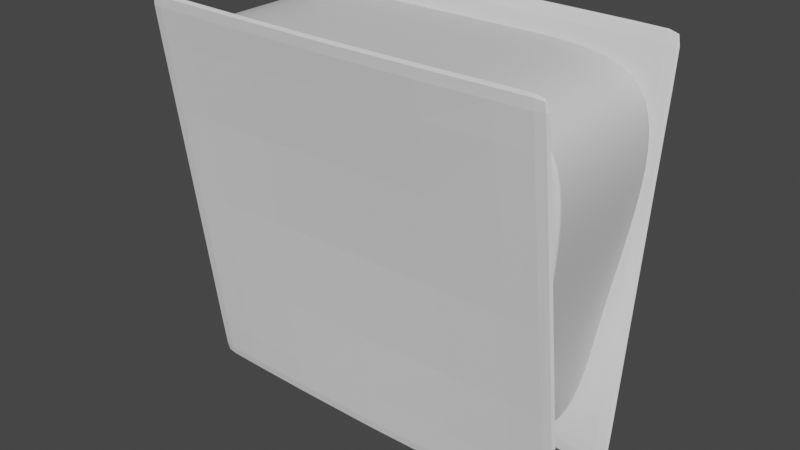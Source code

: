 # Source: Ps5.blend  (saved by Blender 3.0.42; exported with 4.5.12 LTS)
import bpy
from mathutils import Matrix  # noqa: F401  (used for matrix-valued properties, if any)

bpy.ops.wm.read_factory_settings(use_empty=True)
scene = bpy.context.scene
scene.name = 'Scene'

# ---- collections
col_collection = bpy.data.collections.new('Collection'); scene.collection.children.link(col_collection)

# ---- materials (node trees are filled in below, after node groups)
mat_material = bpy.data.materials.new('Material')
mat_material.alpha_threshold = 0.0
mat_material.use_transparent_shadow = False
mat_material.line_color = (0.0, 0.0, 0.0, 1.0)

# ---- material node trees
mat_material.use_nodes = True; mat_material.node_tree.nodes.clear()
_N = mat_material.node_tree.nodes; _L = mat_material.node_tree.links
n0 = _N.new('ShaderNodeOutputMaterial'); n0.name = 'Material Output'; n0.location = (300, 300)
n1 = _N.new('ShaderNodeBsdfPrincipled'); n1.name = 'Principled BSDF'; n1.location = (10, 300)
n1.distribution = 'GGX'
n1.subsurface_method = 'RANDOM_WALK_SKIN'
n1.inputs[2].default_value = 0.4
n1.inputs[3].default_value = 1.45
n1.inputs[27].default_value = (0.0, 0.0, 0.0, 1.0)
n1.inputs[28].default_value = 1.0
_L.new(n1.outputs[0], n0.inputs[0])
n0.is_active_output = True

# ---- world
world_world = bpy.data.worlds.new('World'); scene.world = world_world
world_world.use_nodes = True; world_world.node_tree.nodes.clear()
_N = world_world.node_tree.nodes; _L = world_world.node_tree.links
n0 = _N.new('ShaderNodeOutputWorld'); n0.name = 'World Output'; n0.location = (300, 300)
n1 = _N.new('ShaderNodeBackground'); n1.name = 'Background'; n1.location = (10, 300)
n1.inputs[0].default_value = (0.05088, 0.05088, 0.05088, 1.0)
_L.new(n1.outputs[0], n0.inputs[0])
n0.is_active_output = True
world_world.color = (0.05088, 0.05088, 0.05088)
world_world.use_sun_shadow = False
world_world.sun_shadow_jitter_overblur = 0.0

# ---- meshes
me_cube = bpy.data.meshes.new('Cube')
me_cube.from_pydata([(7.872, 1.772, 6.003), (6.844, 0.8103, -2.361), (7.872, -1.774, 6.003), (6.844, -0.8093, -2.361), (-1.797, 1.772, 6.003), (-0.7693, 0.7559, -2.361), (-1.797, -1.774, 6.003), (-0.7693, -0.7572, -2.361), (-0.7693, 0.6582, -2.361), (-0.7693, -0.6583, -2.361), (7.872, 1.513, 6.003), (7.872, -1.572, 6.003), (-1.797, -1.572, 6.003), (-1.797, 1.513, 6.003), (6.844, -0.7033, -2.361), (6.844, 0.7058, -2.361), (-0.7693, 0.617, -2.361), (-0.7693, -0.567, -2.361), (7.872, 1.333, 6.003), (7.872, -1.442, 6.003), (-1.797, -1.442, 6.003), (-1.797, 1.333, 6.003), (6.844, -0.6056, -2.361), (6.844, 0.6617, -2.361), (4.306, 0.8103, -2.361), (1.769, 0.8103, -2.361), (4.649, -1.774, 6.003), (1.426, -1.774, 6.003), (1.769, -0.8093, -2.361), (4.306, -0.8093, -2.361), (1.426, 1.772, 6.003), (4.649, 1.772, 6.003), (4.306, 0.7058, -2.361), (1.769, 0.7058, -2.361), (4.306, -0.7033, -2.361), (1.769, -0.7033, -2.361), (1.426, 1.513, 6.003), (4.649, 1.513, 6.003), (1.426, -1.572, 6.003), (4.649, -1.572, 6.003), (1.426, 1.333, 6.003), (4.649, 1.333, 6.003), (1.426, -1.442, 6.003), (4.649, -1.442, 6.003), (4.306, 0.6617, -2.361), (1.769, 0.6617, -2.361), (4.306, -0.6056, -2.361), (1.769, -0.6056, -2.361), (7.529, 1.535, 2.819), (7.187, 1.173, 0.8225), (-1.112, -1.096, 0.8225), (-1.454, -1.435, 2.819), (7.529, -1.534, 2.819), (7.187, -1.172, 0.8225), (-1.454, 1.433, 2.819), (-1.112, 1.095, 0.8225), (7.529, 1.316, 2.819), (7.187, 1.011, 0.8225), (7.529, -1.355, 2.819), (7.187, -1.029, 0.8225), (-1.454, -1.267, 2.819), (-1.112, -0.9628, 0.8225), (-1.454, 1.228, 2.819), (-1.112, 0.9432, 0.8225), (-1.454, -1.15, 2.819), (-1.112, -0.8586, 0.8225), (-1.454, 1.094, 2.819), (-1.112, 0.8556, 0.8225), (7.529, 1.172, 2.819), (7.187, 0.9171, 0.8225), (7.529, -1.23, 2.819), (7.187, -0.9177, 0.8225), (1.54, 1.535, 2.819), (1.654, 1.173, 0.8225), (4.535, 1.535, 2.819), (4.421, 1.173, 0.8225), (4.535, -1.534, 2.819), (4.421, -1.172, 0.8225), (1.54, -1.534, 2.819), (1.654, -1.172, 0.8225)], [], [(38, 12, 6, 27), (78, 27, 6, 51), (62, 13, 4, 54), (34, 14, 3, 29), (58, 11, 2, 52), (74, 31, 0, 48), (48, 0, 10, 56), (70, 19, 11, 58), (24, 1, 15, 32), (46, 22, 14, 34), (51, 6, 12, 60), (66, 21, 13, 62), (30, 4, 13, 36), (42, 20, 12, 38), (36, 13, 21, 40), (40, 21, 20, 42), (60, 12, 20, 64), (64, 20, 21, 66), (32, 15, 23, 44), (44, 23, 22, 46), (56, 10, 18, 68), (68, 18, 19, 70), (16, 45, 47, 17), (45, 44, 46, 47), (8, 33, 45, 16), (33, 32, 44, 45), (18, 41, 43, 19), (41, 40, 42, 43), (10, 37, 41, 18), (37, 36, 40, 41), (19, 43, 39, 11), (43, 42, 38, 39), (0, 31, 37, 10), (31, 30, 36, 37), (17, 47, 35, 9), (47, 46, 34, 35), (5, 25, 33, 8), (25, 24, 32, 33), (54, 4, 30, 72), (72, 30, 31, 74), (9, 35, 28, 7), (35, 34, 29, 28), (52, 2, 26, 76), (76, 26, 27, 78), (11, 39, 26, 2), (39, 38, 27, 26), (29, 77, 79, 28), (77, 76, 78, 79), (3, 53, 77, 29), (53, 52, 76, 77), (25, 73, 75, 24), (73, 72, 74, 75), (5, 55, 73, 25), (55, 54, 72, 73), (23, 69, 71, 22), (69, 68, 70, 71), (15, 57, 69, 23), (57, 56, 68, 69), (17, 65, 67, 16), (65, 64, 66, 67), (9, 61, 65, 17), (61, 60, 64, 65), (16, 67, 63, 8), (67, 66, 62, 63), (7, 50, 61, 9), (50, 51, 60, 61), (22, 71, 59, 14), (71, 70, 58, 59), (1, 49, 57, 15), (49, 48, 56, 57), (24, 75, 49, 1), (75, 74, 48, 49), (14, 59, 53, 3), (59, 58, 52, 53), (8, 63, 55, 5), (63, 62, 54, 55), (28, 79, 50, 7), (79, 78, 51, 50)])
me_cube.polygons.foreach_set('use_smooth', [True] * 78)
_uv = me_cube.uv_layers.new(name='UVMap')
_uv.uv.foreach_set('vector', [0.7917, 0.6681, 0.875, 0.6681, 0.875, 0.75, 0.7917, 0.75, 0.5417, 0.9167, 0.625, 0.9167, 0.625, 1.0, 0.5417, 1.0, 0.5417, 0.1653, 0.625, 0.1653, 0.625, 0.25, 0.5417, 0.25, 0.2917, 0.6681, 0.375, 0.6681, 0.375, 0.75, 0.2917, 0.75, 0.5417, 0.6681, 0.625, 0.6681, 0.625, 0.75, 0.5417, 0.75, 0.5417, 0.4167, 0.625, 0.4167, 0.625, 0.5, 0.5417, 0.5, 0.5417, 0.5, 0.625, 0.5, 0.625, 0.5847, 0.5417, 0.5847, 0.5417, 0.6403, 0.625, 0.6403, 0.625, 0.6681, 0.5417, 0.6681, 0.2917, 0.5, 0.375, 0.5, 0.375, 0.5847, 0.2917, 0.5847, 0.2917, 0.6403, 0.375, 0.6403, 0.375, 0.6681, 0.2917, 0.6681, 0.5417, 0.0, 0.625, 0.0, 0.625, 0.08194, 0.5417, 0.08194, 0.5417, 0.1375, 0.625, 0.1375, 0.625, 0.1653, 0.5417, 0.1653, 0.7917, 0.5, 0.875, 0.5, 0.875, 0.5847, 0.7917, 0.5847, 0.7917, 0.6403, 0.875, 0.6403, 0.875, 0.6681, 0.7917, 0.6681, 0.7917, 0.5847, 0.875, 0.5847, 0.875, 0.6125, 0.7917, 0.6125, 0.7917, 0.6125, 0.875, 0.6125, 0.875, 0.6403, 0.7917, 0.6403, 0.5417, 0.08194, 0.625, 0.08194, 0.625, 0.1097, 0.5417, 0.1097, 0.5417, 0.1097, 0.625, 0.1097, 0.625, 0.1375, 0.5417, 0.1375, 0.2917, 0.5847, 0.375, 0.5847, 0.375, 0.6125, 0.2917, 0.6125, 0.2917, 0.6125, 0.375, 0.6125, 0.375, 0.6403, 0.2917, 0.6403, 0.5417, 0.5847, 0.625, 0.5847, 0.625, 0.6125, 0.5417, 0.6125, 0.5417, 0.6125, 0.625, 0.6125, 0.625, 0.6403, 0.5417, 0.6403, 0.125, 0.6125, 0.2083, 0.6125, 0.2083, 0.6403, 0.125, 0.6403, 0.2083, 0.6125, 0.2917, 0.6125, 0.2917, 0.6403, 0.2083, 0.6403, 0.125, 0.5847, 0.2083, 0.5847, 0.2083, 0.6125, 0.125, 0.6125, 0.2083, 0.5847, 0.2917, 0.5847, 0.2917, 0.6125, 0.2083, 0.6125, 0.625, 0.6125, 0.7083, 0.6125, 0.7083, 0.6403, 0.625, 0.6403, 0.7083, 0.6125, 0.7917, 0.6125, 0.7917, 0.6403, 0.7083, 0.6403, 0.625, 0.5847, 0.7083, 0.5847, 0.7083, 0.6125, 0.625, 0.6125, 0.7083, 0.5847, 0.7917, 0.5847, 0.7917, 0.6125, 0.7083, 0.6125, 0.625, 0.6403, 0.7083, 0.6403, 0.7083, 0.6681, 0.625, 0.6681, 0.7083, 0.6403, 0.7917, 0.6403, 0.7917, 0.6681, 0.7083, 0.6681, 0.625, 0.5, 0.7083, 0.5, 0.7083, 0.5847, 0.625, 0.5847, 0.7083, 0.5, 0.7917, 0.5, 0.7917, 0.5847, 0.7083, 0.5847, 0.125, 0.6403, 0.2083, 0.6403, 0.2083, 0.6681, 0.125, 0.6681, 0.2083, 0.6403, 0.2917, 0.6403, 0.2917, 0.6681, 0.2083, 0.6681, 0.125, 0.5, 0.2083, 0.5, 0.2083, 0.5847, 0.125, 0.5847, 0.2083, 0.5, 0.2917, 0.5, 0.2917, 0.5847, 0.2083, 0.5847, 0.5417, 0.25, 0.625, 0.25, 0.625, 0.3333, 0.5417, 0.3333, 0.5417, 0.3333, 0.625, 0.3333, 0.625, 0.4167, 0.5417, 0.4167, 0.125, 0.6681, 0.2083, 0.6681, 0.2083, 0.75, 0.125, 0.75, 0.2083, 0.6681, 0.2917, 0.6681, 0.2917, 0.75, 0.2083, 0.75, 0.5417, 0.75, 0.625, 0.75, 0.625, 0.8333, 0.5417, 0.8333, 0.5417, 0.8333, 0.625, 0.8333, 0.625, 0.9167, 0.5417, 0.9167, 0.625, 0.6681, 0.7083, 0.6681, 0.7083, 0.75, 0.625, 0.75, 0.7083, 0.6681, 0.7917, 0.6681, 0.7917, 0.75, 0.7083, 0.75, 0.375, 0.8333, 0.4583, 0.8333, 0.4583, 0.9167, 0.375, 0.9167, 0.4583, 0.8333, 0.5417, 0.8333, 0.5417, 0.9167, 0.4583, 0.9167, 0.375, 0.75, 0.4583, 0.75, 0.4583, 0.8333, 0.375, 0.8333, 0.4583, 0.75, 0.5417, 0.75, 0.5417, 0.8333, 0.4583, 0.8333, 0.375, 0.3333, 0.4583, 0.3333, 0.4583, 0.4167, 0.375, 0.4167, 0.4583, 0.3333, 0.5417, 0.3333, 0.5417, 0.4167, 0.4583, 0.4167, 0.375, 0.25, 0.4583, 0.25, 0.4583, 0.3333, 0.375, 0.3333, 0.4583, 0.25, 0.5417, 0.25, 0.5417, 0.3333, 0.4583, 0.3333, 0.375, 0.6125, 0.4583, 0.6125, 0.4583, 0.6403, 0.375, 0.6403, 0.4583, 0.6125, 0.5417, 0.6125, 0.5417, 0.6403, 0.4583, 0.6403, 0.375, 0.5847, 0.4583, 0.5847, 0.4583, 0.6125, 0.375, 0.6125, 0.4583, 0.5847, 0.5417, 0.5847, 0.5417, 0.6125, 0.4583, 0.6125, 0.375, 0.1097, 0.4583, 0.1097, 0.4583, 0.1375, 0.375, 0.1375, 0.4583, 0.1097, 0.5417, 0.1097, 0.5417, 0.1375, 0.4583, 0.1375, 0.375, 0.08194, 0.4583, 0.08194, 0.4583, 0.1097, 0.375, 0.1097, 0.4583, 0.08194, 0.5417, 0.08194, 0.5417, 0.1097, 0.4583, 0.1097, 0.375, 0.1375, 0.4583, 0.1375, 0.4583, 0.1653, 0.375, 0.1653, 0.4583, 0.1375, 0.5417, 0.1375, 0.5417, 0.1653, 0.4583, 0.1653, 0.375, 0.0, 0.4583, 0.0, 0.4583, 0.08194, 0.375, 0.08194, 0.4583, 0.0, 0.5417, 0.0, 0.5417, 0.08194, 0.4583, 0.08194, 0.375, 0.6403, 0.4583, 0.6403, 0.4583, 0.6681, 0.375, 0.6681, 0.4583, 0.6403, 0.5417, 0.6403, 0.5417, 0.6681, 0.4583, 0.6681, 0.375, 0.5, 0.4583, 0.5, 0.4583, 0.5847, 0.375, 0.5847, 0.4583, 0.5, 0.5417, 0.5, 0.5417, 0.5847, 0.4583, 0.5847, 0.375, 0.4167, 0.4583, 0.4167, 0.4583, 0.5, 0.375, 0.5, 0.4583, 0.4167, 0.5417, 0.4167, 0.5417, 0.5, 0.4583, 0.5, 0.375, 0.6681, 0.4583, 0.6681, 0.4583, 0.75, 0.375, 0.75, 0.4583, 0.6681, 0.5417, 0.6681, 0.5417, 0.75, 0.4583, 0.75, 0.375, 0.1653, 0.4583, 0.1653, 0.4583, 0.25, 0.375, 0.25, 0.4583, 0.1653, 0.5417, 0.1653, 0.5417, 0.25, 0.4583, 0.25, 0.375, 0.9167, 0.4583, 0.9167, 0.4583, 1.0, 0.375, 1.0, 0.4583, 0.9167, 0.5417, 0.9167, 0.5417, 1.0, 0.4583, 1.0])
me_cube.materials.append(mat_material)
me_cube.use_remesh_preserve_volume = False
me_cube.use_remesh_preserve_attributes = False
me_cube.use_mirror_vertex_groups = False
me_cube.update()
me_cube_001 = bpy.data.meshes.new('Cube.001')
me_cube_001.from_pydata([(-1.549, 0.8313, -2.431), (-1.549, 2.043, 6.113), (-1.549, 0.9589, -2.468), (-1.549, 2.171, 6.076), (7.715, 0.8313, -2.431), (7.715, 2.043, 6.113), (7.715, 0.9589, -2.468), (7.715, 2.171, 6.076), (3.083, 1.103, -2.468), (3.083, 2.315, 6.076), (3.083, 0.9752, -2.431), (3.083, 2.187, 6.113), (-1.549, 1.437, 1.841), (-1.549, 1.565, 1.804), (7.715, 1.565, 1.804), (7.715, 1.437, 1.841), (3.126, 1.238, 1.841), (3.126, 1.366, 1.804), (-1.166, 0.9708, -2.468), (-1.166, 2.055, 6.113), (-1.166, 2.183, 6.076), (-1.166, 0.8432, -2.431), (-1.166, 1.544, 1.804), (-1.166, 1.417, 1.841), (7.336, 2.183, 6.076), (7.336, 0.843, -2.431), (7.336, 0.9706, -2.468), (7.336, 2.055, 6.113), (7.336, 1.417, 1.841), (7.336, 1.544, 1.804), (-1.549, 1.991, 5.741), (-1.549, 2.118, 5.704), (7.715, 2.118, 5.704), (7.715, 1.991, 5.741), (3.083, 2.1, 5.741), (3.083, 2.228, 5.704), (-1.166, 2.127, 5.704), (-1.166, 2.0, 5.741), (7.336, 2.0, 5.741), (7.336, 2.127, 5.704), (-1.549, 1.007, -2.128), (7.715, 1.007, -2.128), (7.715, 0.8795, -2.091), (3.083, 0.992, -2.091), (3.083, 1.12, -2.128), (-1.549, 0.8795, -2.091), (-1.166, 0.8888, -2.091), (-1.166, 1.016, -2.128), (7.336, 1.016, -2.128), (7.336, 0.8887, -2.091)], [], [(30, 1, 3, 31), (39, 24, 7, 32), (32, 7, 5, 33), (37, 19, 1, 30), (26, 6, 4, 25), (20, 3, 1, 19), (24, 9, 11, 27), (18, 8, 10, 21), (38, 27, 11, 34), (36, 20, 9, 35), (47, 22, 17, 44), (49, 28, 16, 43), (46, 23, 12, 45), (41, 14, 15, 42), (48, 29, 14, 41), (45, 12, 13, 40), (43, 16, 23, 46), (40, 13, 22, 47), (31, 3, 20, 36), (2, 18, 21, 0), (9, 20, 19, 11), (34, 11, 19, 37), (44, 17, 29, 48), (42, 15, 28, 49), (33, 5, 27, 38), (7, 24, 27, 5), (8, 26, 25, 10), (35, 9, 24, 39), (17, 35, 39, 29), (15, 33, 38, 28), (16, 34, 37, 23), (13, 31, 36, 22), (22, 36, 35, 17), (28, 38, 34, 16), (23, 37, 30, 12), (14, 32, 33, 15), (29, 39, 32, 14), (12, 30, 31, 13), (4, 42, 49, 25), (8, 44, 48, 26), (2, 40, 47, 18), (10, 43, 46, 21), (0, 45, 40, 2), (26, 48, 41, 6), (6, 41, 42, 4), (21, 46, 45, 0), (25, 49, 43, 10), (18, 47, 44, 8)])
_uv = me_cube_001.uv_layers.new(name='UVMap')
_uv.uv.foreach_set('vector', [0.6141, 0.0, 0.625, 0.0, 0.625, 0.25, 0.6141, 0.25, 0.6141, 0.4898, 0.625, 0.4898, 0.625, 0.5, 0.6141, 0.5, 0.6141, 0.5, 0.625, 0.5, 0.625, 0.75, 0.6141, 0.75, 0.6141, 0.9897, 0.625, 0.9897, 0.625, 1.0, 0.6141, 1.0, 0.3648, 0.5, 0.375, 0.5, 0.375, 0.75, 0.3648, 0.75, 0.8647, 0.5, 0.875, 0.5, 0.875, 0.75, 0.8647, 0.75, 0.6352, 0.5, 0.75, 0.5, 0.75, 0.75, 0.6352, 0.75, 0.1353, 0.5, 0.25, 0.5, 0.25, 0.75, 0.1353, 0.75, 0.6141, 0.7602, 0.625, 0.7602, 0.625, 0.875, 0.6141, 0.875, 0.6141, 0.2603, 0.625, 0.2603, 0.625, 0.375, 0.6141, 0.375, 0.3849, 0.2603, 0.5, 0.2603, 0.5, 0.375, 0.3849, 0.375, 0.3849, 0.7602, 0.5, 0.7602, 0.5, 0.875, 0.3849, 0.875, 0.3849, 0.9897, 0.5, 0.9897, 0.5, 1.0, 0.3849, 1.0, 0.3849, 0.5, 0.5, 0.5, 0.5, 0.75, 0.3849, 0.75, 0.3849, 0.4898, 0.5, 0.4898, 0.5, 0.5, 0.3849, 0.5, 0.3849, 0.0, 0.5, 0.0, 0.5, 0.25, 0.3849, 0.25, 0.3849, 0.875, 0.5, 0.875, 0.5, 0.9897, 0.3849, 0.9897, 0.3849, 0.25, 0.5, 0.25, 0.5, 0.2603, 0.3849, 0.2603, 0.6141, 0.25, 0.625, 0.25, 0.625, 0.2603, 0.6141, 0.2603, 0.125, 0.5, 0.1353, 0.5, 0.1353, 0.75, 0.125, 0.75, 0.75, 0.5, 0.8647, 0.5, 0.8647, 0.75, 0.75, 0.75, 0.6141, 0.875, 0.625, 0.875, 0.625, 0.9897, 0.6141, 0.9897, 0.3849, 0.375, 0.5, 0.375, 0.5, 0.4898, 0.3849, 0.4898, 0.3849, 0.75, 0.5, 0.75, 0.5, 0.7602, 0.3849, 0.7602, 0.6141, 0.75, 0.625, 0.75, 0.625, 0.7602, 0.6141, 0.7602, 0.625, 0.5, 0.6352, 0.5, 0.6352, 0.75, 0.625, 0.75, 0.25, 0.5, 0.3648, 0.5, 0.3648, 0.75, 0.25, 0.75, 0.6141, 0.375, 0.625, 0.375, 0.625, 0.4898, 0.6141, 0.4898, 0.5, 0.375, 0.6141, 0.375, 0.6141, 0.4898, 0.5, 0.4898, 0.5, 0.75, 0.6141, 0.75, 0.6141, 0.7602, 0.5, 0.7602, 0.5, 0.875, 0.6141, 0.875, 0.6141, 0.9897, 0.5, 0.9897, 0.5, 0.25, 0.6141, 0.25, 0.6141, 0.2603, 0.5, 0.2603, 0.5, 0.2603, 0.6141, 0.2603, 0.6141, 0.375, 0.5, 0.375, 0.5, 0.7602, 0.6141, 0.7602, 0.6141, 0.875, 0.5, 0.875, 0.5, 0.9897, 0.6141, 0.9897, 0.6141, 1.0, 0.5, 1.0, 0.5, 0.5, 0.6141, 0.5, 0.6141, 0.75, 0.5, 0.75, 0.5, 0.4898, 0.6141, 0.4898, 0.6141, 0.5, 0.5, 0.5, 0.5, 0.0, 0.6141, 0.0, 0.6141, 0.25, 0.5, 0.25, 0.375, 0.75, 0.3849, 0.75, 0.3849, 0.7602, 0.375, 0.7602, 0.375, 0.375, 0.3849, 0.375, 0.3849, 0.4898, 0.375, 0.4898, 0.375, 0.25, 0.3849, 0.25, 0.3849, 0.2603, 0.375, 0.2603, 0.375, 0.875, 0.3849, 0.875, 0.3849, 0.9897, 0.375, 0.9897, 0.375, 0.0, 0.3849, 0.0, 0.3849, 0.25, 0.375, 0.25, 0.375, 0.4898, 0.3849, 0.4898, 0.3849, 0.5, 0.375, 0.5, 0.375, 0.5, 0.3849, 0.5, 0.3849, 0.75, 0.375, 0.75, 0.375, 0.9897, 0.3849, 0.9897, 0.3849, 1.0, 0.375, 1.0, 0.375, 0.7602, 0.3849, 0.7602, 0.3849, 0.875, 0.375, 0.875, 0.375, 0.2603, 0.3849, 0.2603, 0.3849, 0.375, 0.375, 0.375])
me_cube_001.use_remesh_fix_poles = True
me_cube_001.use_remesh_preserve_attributes = False
me_cube_001.update()
me_cube_002 = bpy.data.meshes.new('Cube.002')
me_cube_002.from_pydata([(0.04532, -3.184, -1.508), (0.04532, -3.184, 7.443), (0.04532, 3.184, -1.508), (0.04532, 3.184, 7.443), (-0.04532, -3.184, -1.508), (-0.04532, -3.184, 7.443), (-0.04532, 3.184, -1.508), (-0.04532, 3.184, 7.443)], [], [(0, 1, 3, 2), (2, 3, 7, 6), (6, 7, 5, 4), (4, 5, 1, 0), (2, 6, 4, 0), (7, 3, 1, 5)])
_uv = me_cube_002.uv_layers.new(name='UVMap')
_uv.uv.foreach_set('vector', [0.375, 0.0, 0.625, 0.0, 0.625, 0.25, 0.375, 0.25, 0.375, 0.25, 0.625, 0.25, 0.625, 0.5, 0.375, 0.5, 0.375, 0.5, 0.625, 0.5, 0.625, 0.75, 0.375, 0.75, 0.375, 0.75, 0.625, 0.75, 0.625, 1.0, 0.375, 1.0, 0.125, 0.5, 0.375, 0.5, 0.375, 0.75, 0.125, 0.75, 0.625, 0.5, 0.875, 0.5, 0.875, 0.75, 0.625, 0.75])
me_cube_002.use_remesh_fix_poles = True
me_cube_002.use_remesh_preserve_attributes = False
me_cube_002.update()
me_cube_003 = bpy.data.meshes.new('Cube.003')
me_cube_003.from_pydata([(7.872, 1.898, 6.003), (6.844, 0.8103, -2.361), (7.872, -1.897, 6.003), (6.844, -0.8093, -2.361), (-1.797, 1.898, 6.003), (-0.7693, 0.8103, -2.361), (-1.797, -1.897, 6.003), (-0.7693, -0.8093, -2.361), (-0.7693, 0.7058, -2.361), (-0.7693, -0.7033, -2.361), (7.872, 1.621, 6.003), (7.872, -1.681, 6.003), (-1.797, -1.681, 6.003), (-1.797, 1.621, 6.003), (6.844, -0.7033, -2.361), (6.844, 0.7058, -2.361), (-0.7693, 0.6617, -2.361), (-0.7693, -0.6056, -2.361), (7.872, 1.428, 6.003), (7.872, -1.542, 6.003), (-1.797, -1.542, 6.003), (-1.797, 1.428, 6.003), (6.844, -0.6056, -2.361), (6.844, 0.6617, -2.361), (4.306, 0.8103, -2.361), (1.769, 0.8103, -2.361), (4.649, -1.897, 6.003), (1.426, -1.897, 6.003), (1.769, -0.8093, -2.361), (4.306, -0.8093, -2.361), (1.426, 1.898, 6.003), (4.649, 1.898, 6.003), (4.306, 0.7058, -2.361), (1.769, 0.7058, -2.361), (4.306, -0.7033, -2.361), (1.769, -0.7033, -2.361), (1.426, 1.621, 6.003), (4.649, 1.621, 6.003), (1.426, -1.681, 6.003), (4.649, -1.681, 6.003), (1.426, 1.428, 6.003), (4.649, 1.428, 6.003), (1.426, -1.542, 6.003), (4.649, -1.542, 6.003), (4.306, 0.6617, -2.361), (1.769, 0.6617, -2.361), (4.306, -0.6056, -2.361), (1.769, -0.6056, -2.361), (7.529, 1.535, 2.819), (7.187, 1.173, 0.8225), (-1.112, -1.172, 0.8225), (-1.454, -1.534, 2.819), (7.529, -1.534, 2.819), (7.187, -1.172, 0.8225), (-1.454, 1.535, 2.819), (-1.112, 1.173, 0.8225), (7.529, 1.316, 2.819), (7.187, 1.011, 0.8225), (7.529, -1.355, 2.819), (7.187, -1.029, 0.8225), (-1.454, -1.355, 2.819), (-1.112, -1.029, 0.8225), (-1.454, 1.316, 2.819), (-1.112, 1.011, 0.8225), (-1.454, -1.23, 2.819), (-1.112, -0.9177, 0.8225), (-1.454, 1.172, 2.819), (-1.112, 0.9171, 0.8225), (7.529, 1.172, 2.819), (7.187, 0.9171, 0.8225), (7.529, -1.23, 2.819), (7.187, -0.9177, 0.8225), (1.54, 1.535, 2.819), (1.654, 1.173, 0.8225), (4.535, 1.535, 2.819), (4.421, 1.173, 0.8225), (4.535, -1.534, 2.819), (4.421, -1.172, 0.8225), (1.54, -1.534, 2.819), (1.654, -1.172, 0.8225)], [], [(38, 12, 6, 27), (78, 27, 6, 51), (62, 13, 4, 54), (34, 14, 3, 29), (58, 11, 2, 52), (74, 31, 0, 48), (48, 0, 10, 56), (70, 19, 11, 58), (24, 1, 15, 32), (46, 22, 14, 34), (51, 6, 12, 60), (66, 21, 13, 62), (30, 4, 13, 36), (42, 20, 12, 38), (36, 13, 21, 40), (40, 21, 20, 42), (60, 12, 20, 64), (64, 20, 21, 66), (32, 15, 23, 44), (44, 23, 22, 46), (56, 10, 18, 68), (68, 18, 19, 70), (16, 45, 47, 17), (45, 44, 46, 47), (8, 33, 45, 16), (33, 32, 44, 45), (18, 41, 43, 19), (41, 40, 42, 43), (10, 37, 41, 18), (37, 36, 40, 41), (19, 43, 39, 11), (43, 42, 38, 39), (0, 31, 37, 10), (31, 30, 36, 37), (17, 47, 35, 9), (47, 46, 34, 35), (5, 25, 33, 8), (25, 24, 32, 33), (54, 4, 30, 72), (72, 30, 31, 74), (9, 35, 28, 7), (35, 34, 29, 28), (52, 2, 26, 76), (76, 26, 27, 78), (11, 39, 26, 2), (39, 38, 27, 26), (29, 77, 79, 28), (77, 76, 78, 79), (3, 53, 77, 29), (53, 52, 76, 77), (25, 73, 75, 24), (73, 72, 74, 75), (5, 55, 73, 25), (55, 54, 72, 73), (23, 69, 71, 22), (69, 68, 70, 71), (15, 57, 69, 23), (57, 56, 68, 69), (17, 65, 67, 16), (65, 64, 66, 67), (9, 61, 65, 17), (61, 60, 64, 65), (16, 67, 63, 8), (67, 66, 62, 63), (7, 50, 61, 9), (50, 51, 60, 61), (22, 71, 59, 14), (71, 70, 58, 59), (1, 49, 57, 15), (49, 48, 56, 57), (24, 75, 49, 1), (75, 74, 48, 49), (14, 59, 53, 3), (59, 58, 52, 53), (8, 63, 55, 5), (63, 62, 54, 55), (28, 79, 50, 7), (79, 78, 51, 50)])
me_cube_003.polygons.foreach_set('use_smooth', [True] * 78)
_uv = me_cube_003.uv_layers.new(name='UVMap')
_uv.uv.foreach_set('vector', [0.7917, 0.6681, 0.875, 0.6681, 0.875, 0.75, 0.7917, 0.75, 0.5417, 0.9167, 0.625, 0.9167, 0.625, 1.0, 0.5417, 1.0, 0.5417, 0.1653, 0.625, 0.1653, 0.625, 0.25, 0.5417, 0.25, 0.2917, 0.6681, 0.375, 0.6681, 0.375, 0.75, 0.2917, 0.75, 0.5417, 0.6681, 0.625, 0.6681, 0.625, 0.75, 0.5417, 0.75, 0.5417, 0.4167, 0.625, 0.4167, 0.625, 0.5, 0.5417, 0.5, 0.5417, 0.5, 0.625, 0.5, 0.625, 0.5847, 0.5417, 0.5847, 0.5417, 0.6403, 0.625, 0.6403, 0.625, 0.6681, 0.5417, 0.6681, 0.2917, 0.5, 0.375, 0.5, 0.375, 0.5847, 0.2917, 0.5847, 0.2917, 0.6403, 0.375, 0.6403, 0.375, 0.6681, 0.2917, 0.6681, 0.5417, 0.0, 0.625, 0.0, 0.625, 0.08194, 0.5417, 0.08194, 0.5417, 0.1375, 0.625, 0.1375, 0.625, 0.1653, 0.5417, 0.1653, 0.7917, 0.5, 0.875, 0.5, 0.875, 0.5847, 0.7917, 0.5847, 0.7917, 0.6403, 0.875, 0.6403, 0.875, 0.6681, 0.7917, 0.6681, 0.7917, 0.5847, 0.875, 0.5847, 0.875, 0.6125, 0.7917, 0.6125, 0.7917, 0.6125, 0.875, 0.6125, 0.875, 0.6403, 0.7917, 0.6403, 0.5417, 0.08194, 0.625, 0.08194, 0.625, 0.1097, 0.5417, 0.1097, 0.5417, 0.1097, 0.625, 0.1097, 0.625, 0.1375, 0.5417, 0.1375, 0.2917, 0.5847, 0.375, 0.5847, 0.375, 0.6125, 0.2917, 0.6125, 0.2917, 0.6125, 0.375, 0.6125, 0.375, 0.6403, 0.2917, 0.6403, 0.5417, 0.5847, 0.625, 0.5847, 0.625, 0.6125, 0.5417, 0.6125, 0.5417, 0.6125, 0.625, 0.6125, 0.625, 0.6403, 0.5417, 0.6403, 0.125, 0.6125, 0.2083, 0.6125, 0.2083, 0.6403, 0.125, 0.6403, 0.2083, 0.6125, 0.2917, 0.6125, 0.2917, 0.6403, 0.2083, 0.6403, 0.125, 0.5847, 0.2083, 0.5847, 0.2083, 0.6125, 0.125, 0.6125, 0.2083, 0.5847, 0.2917, 0.5847, 0.2917, 0.6125, 0.2083, 0.6125, 0.625, 0.6125, 0.7083, 0.6125, 0.7083, 0.6403, 0.625, 0.6403, 0.7083, 0.6125, 0.7917, 0.6125, 0.7917, 0.6403, 0.7083, 0.6403, 0.625, 0.5847, 0.7083, 0.5847, 0.7083, 0.6125, 0.625, 0.6125, 0.7083, 0.5847, 0.7917, 0.5847, 0.7917, 0.6125, 0.7083, 0.6125, 0.625, 0.6403, 0.7083, 0.6403, 0.7083, 0.6681, 0.625, 0.6681, 0.7083, 0.6403, 0.7917, 0.6403, 0.7917, 0.6681, 0.7083, 0.6681, 0.625, 0.5, 0.7083, 0.5, 0.7083, 0.5847, 0.625, 0.5847, 0.7083, 0.5, 0.7917, 0.5, 0.7917, 0.5847, 0.7083, 0.5847, 0.125, 0.6403, 0.2083, 0.6403, 0.2083, 0.6681, 0.125, 0.6681, 0.2083, 0.6403, 0.2917, 0.6403, 0.2917, 0.6681, 0.2083, 0.6681, 0.125, 0.5, 0.2083, 0.5, 0.2083, 0.5847, 0.125, 0.5847, 0.2083, 0.5, 0.2917, 0.5, 0.2917, 0.5847, 0.2083, 0.5847, 0.5417, 0.25, 0.625, 0.25, 0.625, 0.3333, 0.5417, 0.3333, 0.5417, 0.3333, 0.625, 0.3333, 0.625, 0.4167, 0.5417, 0.4167, 0.125, 0.6681, 0.2083, 0.6681, 0.2083, 0.75, 0.125, 0.75, 0.2083, 0.6681, 0.2917, 0.6681, 0.2917, 0.75, 0.2083, 0.75, 0.5417, 0.75, 0.625, 0.75, 0.625, 0.8333, 0.5417, 0.8333, 0.5417, 0.8333, 0.625, 0.8333, 0.625, 0.9167, 0.5417, 0.9167, 0.625, 0.6681, 0.7083, 0.6681, 0.7083, 0.75, 0.625, 0.75, 0.7083, 0.6681, 0.7917, 0.6681, 0.7917, 0.75, 0.7083, 0.75, 0.375, 0.8333, 0.4583, 0.8333, 0.4583, 0.9167, 0.375, 0.9167, 0.4583, 0.8333, 0.5417, 0.8333, 0.5417, 0.9167, 0.4583, 0.9167, 0.375, 0.75, 0.4583, 0.75, 0.4583, 0.8333, 0.375, 0.8333, 0.4583, 0.75, 0.5417, 0.75, 0.5417, 0.8333, 0.4583, 0.8333, 0.375, 0.3333, 0.4583, 0.3333, 0.4583, 0.4167, 0.375, 0.4167, 0.4583, 0.3333, 0.5417, 0.3333, 0.5417, 0.4167, 0.4583, 0.4167, 0.375, 0.25, 0.4583, 0.25, 0.4583, 0.3333, 0.375, 0.3333, 0.4583, 0.25, 0.5417, 0.25, 0.5417, 0.3333, 0.4583, 0.3333, 0.375, 0.6125, 0.4583, 0.6125, 0.4583, 0.6403, 0.375, 0.6403, 0.4583, 0.6125, 0.5417, 0.6125, 0.5417, 0.6403, 0.4583, 0.6403, 0.375, 0.5847, 0.4583, 0.5847, 0.4583, 0.6125, 0.375, 0.6125, 0.4583, 0.5847, 0.5417, 0.5847, 0.5417, 0.6125, 0.4583, 0.6125, 0.375, 0.1097, 0.4583, 0.1097, 0.4583, 0.1375, 0.375, 0.1375, 0.4583, 0.1097, 0.5417, 0.1097, 0.5417, 0.1375, 0.4583, 0.1375, 0.375, 0.08194, 0.4583, 0.08194, 0.4583, 0.1097, 0.375, 0.1097, 0.4583, 0.08194, 0.5417, 0.08194, 0.5417, 0.1097, 0.4583, 0.1097, 0.375, 0.1375, 0.4583, 0.1375, 0.4583, 0.1653, 0.375, 0.1653, 0.4583, 0.1375, 0.5417, 0.1375, 0.5417, 0.1653, 0.4583, 0.1653, 0.375, 0.0, 0.4583, 0.0, 0.4583, 0.08194, 0.375, 0.08194, 0.4583, 0.0, 0.5417, 0.0, 0.5417, 0.08194, 0.4583, 0.08194, 0.375, 0.6403, 0.4583, 0.6403, 0.4583, 0.6681, 0.375, 0.6681, 0.4583, 0.6403, 0.5417, 0.6403, 0.5417, 0.6681, 0.4583, 0.6681, 0.375, 0.5, 0.4583, 0.5, 0.4583, 0.5847, 0.375, 0.5847, 0.4583, 0.5, 0.5417, 0.5, 0.5417, 0.5847, 0.4583, 0.5847, 0.375, 0.4167, 0.4583, 0.4167, 0.4583, 0.5, 0.375, 0.5, 0.4583, 0.4167, 0.5417, 0.4167, 0.5417, 0.5, 0.4583, 0.5, 0.375, 0.6681, 0.4583, 0.6681, 0.4583, 0.75, 0.375, 0.75, 0.4583, 0.6681, 0.5417, 0.6681, 0.5417, 0.75, 0.4583, 0.75, 0.375, 0.1653, 0.4583, 0.1653, 0.4583, 0.25, 0.375, 0.25, 0.4583, 0.1653, 0.5417, 0.1653, 0.5417, 0.25, 0.4583, 0.25, 0.375, 0.9167, 0.4583, 0.9167, 0.4583, 1.0, 0.375, 1.0, 0.4583, 0.9167, 0.5417, 0.9167, 0.5417, 1.0, 0.4583, 1.0])
me_cube_003.materials.append(mat_material)
me_cube_003.use_remesh_preserve_volume = False
me_cube_003.use_remesh_preserve_attributes = False
me_cube_003.use_mirror_vertex_groups = False
me_cube_003.update()

# ---- objects
ob_cube = bpy.data.objects.new('Cube', me_cube)
ob_cube_001 = bpy.data.objects.new('Cube.001', me_cube_001)
ob_cube_002 = bpy.data.objects.new('Cube.002', me_cube_002)
ob_empty = bpy.data.objects.new('Empty', None)
ob_cube_003 = bpy.data.objects.new('Cube.003', me_cube_003)

# ---- transforms, parenting, visibility, modifiers, constraints
ob_cube.location = (0.0, 0.0, 0.0)
ob_cube.scale = (1.0, 0.9743, 1.0)
ob_cube.lock_rotations_4d = False
ob_cube.empty_display_type = 'ARROWS'
ob_cube.lineart.crease_threshold = 0.0
_m = ob_cube.modifiers.new('Subdivision', 'SUBSURF')
_m.levels = 3
_m.render_levels = 3
ob_cube_001.location = (0.0, 0.0, 0.0)
ob_cube_001.scale = (1.0, 1.0, 1.055)
_m = ob_cube_001.modifiers.new('Subdivision', 'SUBSURF')
_m.render_levels = 1
_m = ob_cube_001.modifiers.new('Mirror', 'MIRROR')
_m.use_axis = (False, True, False)
ob_cube_002.location = (3.01, 0.0, 2.94)
_m = ob_cube_002.modifiers.new('Array', 'ARRAY')
_m.count = 100
_m.use_relative_offset = False
_m.use_object_offset = True
_m.offset_object = ob_empty
_m = ob_cube_002.modifiers.new('Boolean', 'BOOLEAN')
_m.object = ob_cube_003
_m.operation = 'INTERSECT'
_m.solver = 'FAST'
ob_empty.location = (3.01, 0.0, 2.94)
ob_empty.rotation_euler = (8.207e-10, -0.1102, -1.487e-08)
ob_cube_003.location = (0.0, 0.0, 0.0)
ob_cube_003.scale = (0.9593, 1.064, 0.9593)
ob_cube_003.lock_rotations_4d = False
ob_cube_003.empty_display_type = 'ARROWS'
ob_cube_003.lineart.crease_threshold = 0.0
_m = ob_cube_003.modifiers.new('Subdivision', 'SUBSURF')
_m.levels = 3
_m.render_levels = 3

# ---- collection membership
col_collection.objects.link(ob_cube)
col_collection.objects.link(ob_cube_001)
col_collection.objects.link(ob_cube_002)
col_collection.objects.link(ob_empty)
col_collection.objects.link(ob_cube_003)

# ---- scene / render settings (as saved in the file)
scene.frame_start = 1; scene.frame_end = 250; scene.frame_set(1)
scene.render.engine = 'BLENDER_EEVEE_NEXT'
scene.cycles.sampling_pattern = 'TABULATED_SOBOL'
scene.cycles.use_light_tree = False
scene.view_settings.view_transform = 'Filmic'
bpy.context.view_layer.update()

# ---- added for rendering (the .blend has no active camera and no usable light): camera, sun
cam_auto = bpy.data.cameras.new('AutoCamera')
cam_auto.lens = 50.0
cam_auto.sensor_width = 36.0
cam_auto.clip_end = 1000.0
ob_auto_camera = bpy.data.objects.new('AutoCamera', cam_auto)
scene.collection.objects.link(ob_auto_camera)
ob_auto_camera.location = (15.9285, -15.4693, 12.2341)
ob_auto_camera.rotation_euler = (1.09748, -7.21219e-08, 0.694738)
scene.camera = ob_auto_camera
light_auto_sun = bpy.data.lights.new('AutoSun', 'SUN')
light_auto_sun.energy = 3.0
light_auto_sun.angle = 0.0523599
ob_auto_sun = bpy.data.objects.new('AutoSun', light_auto_sun)
scene.collection.objects.link(ob_auto_sun)
ob_auto_sun.rotation_euler = (0.872665, 0.174533, 0.523599)
bpy.context.view_layer.update()
